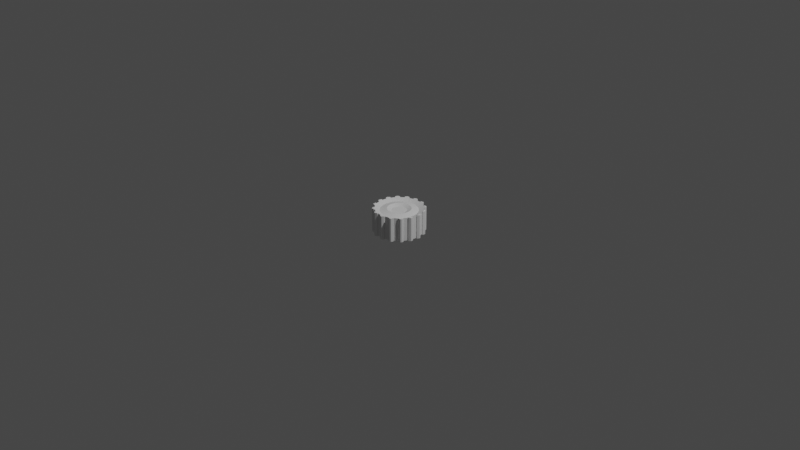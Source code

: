 # Source: wheel.blend  (saved by Blender 2.80.75; exported with 4.5.12 LTS)
import bpy
from mathutils import Matrix  # noqa: F401  (used for matrix-valued properties, if any)

bpy.ops.wm.read_factory_settings(use_empty=True)
scene = bpy.context.scene
scene.name = 'Scene'

# ---- collections
col_collection = bpy.data.collections.new('Collection'); scene.collection.children.link(col_collection)

# ---- world
world_world = bpy.data.worlds.new('World'); scene.world = world_world
world_world.use_nodes = True; world_world.node_tree.nodes.clear()
_N = world_world.node_tree.nodes; _L = world_world.node_tree.links
n0 = _N.new('ShaderNodeOutputWorld'); n0.name = 'World Output'; n0.location = (300, 300)
n1 = _N.new('ShaderNodeBackground'); n1.name = 'Background'; n1.location = (10, 300)
n1.inputs[0].default_value = (0.05088, 0.05088, 0.05088, 1.0)
_L.new(n1.outputs[0], n0.inputs[0])
n0.is_active_output = True
world_world.color = (0.05088, 0.05088, 0.05088)
world_world.use_sun_shadow = False
world_world.sun_shadow_jitter_overblur = 0.0

# ---- cameras
cam_camera = bpy.data.cameras.new('Camera')
cam_camera.clip_end = 100.0
cam_camera.ortho_scale = 7.314

# ---- lights
light_light = bpy.data.lights.new('Light', 'POINT')
light_light.transmission_factor = 0.0
light_light.energy = 1000.0
light_light.shadow_soft_size = 0.1
light_light.shadow_maximum_resolution = 0.006
light_light.use_absolute_resolution = True

# ---- meshes
me_cylinder = bpy.data.meshes.new('Cylinder')
me_cylinder.from_pydata([(0.0, 1.0, -1.0), (0.0, 1.0, 1.0), (0.1951, 0.9808, -1.0), (0.1951, 0.9808, 1.0), (0.3827, 0.9239, -1.0), (0.3827, 0.9239, 1.0), (0.5556, 0.8315, -1.0), (0.5556, 0.8315, 1.0), (0.7071, 0.7071, -1.0), (0.7071, 0.7071, 1.0), (0.8315, 0.5556, -1.0), (0.8315, 0.5556, 1.0), (0.9239, 0.3827, -1.0), (0.9239, 0.3827, 1.0), (0.9808, 0.1951, -1.0), (0.9808, 0.1951, 1.0), (1.0, 7.55e-08, -1.0), (1.0, 7.55e-08, 1.0), (0.9808, -0.1951, -1.0), (0.9808, -0.1951, 1.0), (0.9239, -0.3827, -1.0), (0.9239, -0.3827, 1.0), (0.8315, -0.5556, -1.0), (0.8315, -0.5556, 1.0), (0.7071, -0.7071, -1.0), (0.7071, -0.7071, 1.0), (0.5556, -0.8315, -1.0), (0.5556, -0.8315, 1.0), (0.3827, -0.9239, -1.0), (0.3827, -0.9239, 1.0), (0.1951, -0.9808, -1.0), (0.1951, -0.9808, 1.0), (-3.258e-07, -1.0, -1.0), (-3.258e-07, -1.0, 1.0), (-0.1951, -0.9808, -1.0), (-0.1951, -0.9808, 1.0), (-0.3827, -0.9239, -1.0), (-0.3827, -0.9239, 1.0), (-0.5556, -0.8315, -1.0), (-0.5556, -0.8315, 1.0), (-0.7071, -0.7071, -1.0), (-0.7071, -0.7071, 1.0), (-0.8315, -0.5556, -1.0), (-0.8315, -0.5556, 1.0), (-0.9239, -0.3827, -1.0), (-0.9239, -0.3827, 1.0), (-0.9808, -0.1951, -1.0), (-0.9808, -0.1951, 1.0), (-1.0, 9.656e-07, -1.0), (-1.0, 9.656e-07, 1.0), (-0.9808, 0.1951, -1.0), (-0.9808, 0.1951, 1.0), (-0.9239, 0.3827, -1.0), (-0.9239, 0.3827, 1.0), (-0.8315, 0.5556, -1.0), (-0.8315, 0.5556, 1.0), (-0.7071, 0.7071, -1.0), (-0.7071, 0.7071, 1.0), (-0.5556, 0.8315, -1.0), (-0.5556, 0.8315, 1.0), (-0.3827, 0.9239, -1.0), (-0.3827, 0.9239, 1.0), (-0.1951, 0.9808, -1.0), (-0.1951, 0.9808, 1.0), (-2.126e-09, 1.04, -1.04), (-0.0817, 1.098, -1.024), (-0.0817, 1.098, 1.024), (-2.126e-09, 1.04, 1.04), (0.2029, 1.02, 1.04), (0.2944, 1.061, 1.024), (0.2944, 1.061, -1.024), (0.2029, 1.02, -1.04), (0.3448, 1.046, -1.024), (0.398, 0.9609, -1.04), (0.398, 0.9609, 1.04), (0.3448, 1.046, 1.024), (0.5778, 0.8648, 1.04), (0.678, 0.8677, 1.024), (0.678, 0.8677, -1.024), (0.5778, 0.8648, -1.04), (0.7188, 0.8343, -1.024), (0.7354, 0.7354, -1.04), (0.7354, 0.7354, 1.04), (0.7188, 0.8343, 1.024), (0.8648, 0.5778, 1.04), (0.9585, 0.5422, 1.024), (0.9585, 0.5422, -1.024), (0.8648, 0.5778, -1.04), (0.9833, 0.4957, -1.024), (0.9609, 0.398, -1.04), (0.9609, 0.398, 1.04), (0.9833, 0.4957, 1.024), (1.02, 0.2029, 1.04), (1.093, 0.1341, 1.024), (1.093, 0.1341, -1.024), (1.02, 0.2029, -1.04), (1.098, 0.0817, -1.024), (1.04, 6.517e-08, -1.04), (1.04, 6.517e-08, 1.04), (1.098, 0.0817, 1.024), (1.02, -0.2029, 1.04), (1.061, -0.2944, 1.024), (1.061, -0.2944, -1.024), (1.02, -0.2029, -1.04), (1.046, -0.3448, -1.024), (0.9609, -0.398, -1.04), (0.9609, -0.398, 1.04), (1.046, -0.3448, 1.024), (0.8648, -0.5778, 1.04), (0.8677, -0.678, 1.024), (0.8677, -0.678, -1.024), (0.8648, -0.5778, -1.04), (0.8343, -0.7188, -1.024), (0.7354, -0.7354, -1.04), (0.7354, -0.7354, 1.04), (0.8343, -0.7188, 1.024), (0.5778, -0.8648, 1.04), (0.5422, -0.9585, 1.024), (0.5422, -0.9585, -1.024), (0.5778, -0.8648, -1.04), (0.4957, -0.9833, -1.024), (0.398, -0.9609, -1.04), (0.398, -0.9609, 1.04), (0.4957, -0.9833, 1.024), (0.2029, -1.02, 1.04), (0.1341, -1.093, 1.024), (0.1341, -1.093, -1.024), (0.2029, -1.02, -1.04), (0.0817, -1.098, -1.024), (-3.41e-07, -1.04, -1.04), (-3.41e-07, -1.04, 1.04), (0.0817, -1.098, 1.024), (-0.2029, -1.02, 1.04), (-0.2944, -1.061, 1.024), (-0.2944, -1.061, -1.024), (-0.2029, -1.02, -1.04), (-0.3448, -1.046, -1.024), (-0.398, -0.9609, -1.04), (-0.398, -0.9609, 1.04), (-0.3448, -1.046, 1.024), (-0.5778, -0.8648, 1.04), (-0.678, -0.8677, 1.024), (-0.678, -0.8677, -1.024), (-0.5778, -0.8648, -1.04), (-0.7188, -0.8343, -1.024), (-0.7354, -0.7354, -1.04), (-0.7354, -0.7354, 1.04), (-0.7188, -0.8343, 1.024), (-0.8648, -0.5778, 1.04), (-0.9585, -0.5422, 1.024), (-0.9585, -0.5422, -1.024), (-0.8648, -0.5778, -1.04), (-0.9833, -0.4957, -1.024), (-0.9609, -0.398, -1.04), (-0.9609, -0.398, 1.04), (-0.9833, -0.4957, 1.024), (-1.02, -0.2029, 1.04), (-1.093, -0.1341, 1.024), (-1.093, -0.1341, -1.024), (-1.02, -0.2029, -1.04), (-1.098, -0.0817, -1.024), (-1.04, 9.909e-07, -1.04), (-1.04, 9.909e-07, 1.04), (-1.098, -0.0817, 1.024), (-1.02, 0.2029, 1.04), (-1.061, 0.2944, 1.024), (-1.061, 0.2944, -1.024), (-1.02, 0.2029, -1.04), (-1.046, 0.3448, -1.024), (-0.9609, 0.398, -1.04), (-0.9609, 0.398, 1.04), (-1.046, 0.3448, 1.024), (-0.8648, 0.5778, 1.04), (-0.8677, 0.678, 1.024), (-0.8677, 0.678, -1.024), (-0.8648, 0.5778, -1.04), (-0.8343, 0.7188, -1.024), (-0.7354, 0.7354, -1.04), (-0.7354, 0.7354, 1.04), (-0.8343, 0.7188, 1.024), (-0.5778, 0.8648, 1.04), (-0.5422, 0.9585, 1.024), (-0.5422, 0.9585, -1.024), (-0.5778, 0.8648, -1.04), (-0.4957, 0.9833, -1.024), (-0.398, 0.9609, -1.04), (-0.398, 0.9609, 1.04), (-0.4957, 0.9833, 1.024), (-0.2029, 1.02, 1.04), (-0.1341, 1.093, 1.024), (-0.1341, 1.093, -1.024), (-0.2029, 1.02, -1.04), (0.1552, 0.78, 0.808), (2.421e-08, 0.7953, 0.808), (0.3043, 0.7348, 0.808), (0.4418, 0.6613, 0.808), (0.5624, 0.5624, 0.808), (0.6613, 0.4418, 0.808), (0.7348, 0.3043, 0.808), (0.78, 0.1552, 0.808), (0.7953, 1.184e-07, 0.808), (0.78, -0.1552, 0.808), (0.7348, -0.3043, 0.808), (0.6613, -0.4418, 0.808), (0.5624, -0.5624, 0.808), (0.4418, -0.6613, 0.808), (0.3043, -0.7348, 0.808), (0.1552, -0.78, 0.808), (-2.349e-07, -0.7953, 0.808), (-0.1552, -0.78, 0.808), (-0.3043, -0.7348, 0.808), (-0.4418, -0.6613, 0.808), (-0.5624, -0.5624, 0.808), (-0.6613, -0.4418, 0.808), (-0.7348, -0.3043, 0.808), (-0.78, -0.1552, 0.808), (-0.7953, 8.263e-07, 0.808), (-0.78, 0.1552, 0.808), (-0.7348, 0.3043, 0.808), (-0.6613, 0.4418, 0.808), (-0.5624, 0.5624, 0.808), (-0.4418, 0.6613, 0.808), (-0.3043, 0.7348, 0.808), (-0.1552, 0.78, 0.808), (0.09795, 0.4924, 0.9524), (5.039e-08, 0.5021, 0.9524), (0.1921, 0.4639, 0.9524), (0.2789, 0.4175, 0.9524), (0.355, 0.355, 0.9524), (0.4175, 0.2789, 0.9524), (0.4639, 0.1921, 0.9524), (0.4924, 0.09795, 0.9524), (0.5021, 1.867e-07, 0.9524), (0.4924, -0.09795, 0.9524), (0.4639, -0.1921, 0.9524), (0.4175, -0.2789, 0.9524), (0.355, -0.355, 0.9524), (0.2789, -0.4175, 0.9524), (0.1921, -0.4639, 0.9524), (0.09795, -0.4924, 0.9524), (-1.132e-07, -0.5021, 0.9524), (-0.09795, -0.4924, 0.9524), (-0.1921, -0.4639, 0.9524), (-0.2789, -0.4175, 0.9524), (-0.355, -0.355, 0.9524), (-0.4175, -0.2789, 0.9524), (-0.4639, -0.1921, 0.9524), (-0.4924, -0.09795, 0.9524), (-0.5021, 6.336e-07, 0.9524), (-0.4924, 0.09795, 0.9524), (-0.4639, 0.1921, 0.9524), (-0.4175, 0.2789, 0.9524), (-0.355, 0.355, 0.9524), (-0.2789, 0.4175, 0.9524), (-0.1921, 0.4639, 0.9524), (-0.09795, 0.4924, 0.9524), (0.06234, 0.3134, 0.7886), (5.62e-08, 0.3195, 0.7886), (0.1223, 0.2952, 0.7886), (0.1775, 0.2657, 0.7886), (0.2259, 0.2259, 0.7886), (0.2657, 0.1775, 0.7886), (0.2952, 0.1223, 0.7886), (0.3134, 0.06234, 0.7886), (0.3195, 2.305e-07, 0.7886), (0.3134, -0.06234, 0.7886), (0.2952, -0.1223, 0.7886), (0.2657, -0.1775, 0.7886), (0.2259, -0.2259, 0.7886), (0.1775, -0.2657, 0.7886), (0.1223, -0.2952, 0.7886), (0.06234, -0.3134, 0.7886), (-4.792e-08, -0.3195, 0.7886), (-0.06234, -0.3134, 0.7886), (-0.1223, -0.2952, 0.7886), (-0.1775, -0.2657, 0.7886), (-0.2259, -0.2259, 0.7886), (-0.2657, -0.1775, 0.7886), (-0.2952, -0.1223, 0.7886), (-0.3134, -0.06234, 0.7886), (-0.3195, 5.15e-07, 0.7886), (-0.3134, 0.06234, 0.7886), (-0.2952, 0.1223, 0.7886), (-0.2657, 0.1775, 0.7886), (-0.2259, 0.2259, 0.7886), (-0.1775, 0.2657, 0.7886), (-0.1223, 0.2952, 0.7886), (-0.06234, 0.3134, 0.7886)], [], [(0, 1, 3, 2), (2, 3, 68, 71), (4, 5, 7, 6), (40, 38, 143, 145), (8, 9, 11, 10), (54, 55, 172, 175), (12, 13, 15, 14), (5, 4, 73, 74), (16, 17, 19, 18), (22, 23, 108, 111), (20, 21, 23, 22), (57, 56, 177, 178), (24, 25, 27, 26), (4, 2, 71, 73), (28, 29, 31, 30), (18, 19, 100, 103), (32, 33, 35, 34), (56, 54, 175, 177), (36, 37, 39, 38), (63, 1, 67, 188), (40, 41, 43, 42), (21, 20, 105, 106), (44, 45, 47, 46), (142, 141, 147, 144), (48, 49, 51, 50), (20, 18, 103, 105), (52, 53, 55, 54), (36, 34, 135, 137), (56, 57, 59, 58), (37, 36, 137, 138), (17, 15, 199, 200), (60, 61, 63, 62), (174, 173, 179, 176), (0, 2, 4, 6, 8, 10, 12, 14, 16, 18, 20, 22, 24, 26, 28, 30, 32, 34, 36, 38, 40, 42, 44, 46, 48, 50, 52, 54, 56, 58, 60, 62), (3, 5, 74, 68), (7, 9, 82, 76), (11, 13, 90, 84), (15, 17, 98, 92), (19, 21, 106, 100), (23, 25, 114, 108), (27, 29, 122, 116), (31, 33, 130, 124), (35, 37, 138, 132), (39, 41, 146, 140), (43, 45, 154, 148), (47, 49, 162, 156), (51, 53, 170, 164), (55, 57, 178, 172), (59, 61, 186, 180), (0, 62, 191, 64), (58, 59, 180, 183), (41, 40, 145, 146), (6, 7, 76, 79), (38, 39, 140, 143), (110, 109, 115, 112), (42, 43, 148, 151), (25, 24, 113, 114), (182, 181, 187, 184), (24, 22, 111, 113), (78, 77, 83, 80), (61, 60, 185, 186), (26, 27, 116, 119), (9, 8, 81, 82), (60, 58, 183, 185), (150, 149, 155, 152), (8, 6, 79, 81), (62, 63, 188, 191), (45, 44, 153, 154), (10, 11, 84, 87), (44, 42, 151, 153), (118, 117, 123, 120), (46, 47, 156, 159), (29, 28, 121, 122), (28, 26, 119, 121), (86, 85, 91, 88), (1, 0, 64, 67), (30, 31, 124, 127), (13, 12, 89, 90), (70, 69, 75, 72), (158, 157, 163, 160), (12, 10, 87, 89), (49, 48, 161, 162), (14, 15, 92, 95), (48, 46, 159, 161), (126, 125, 131, 128), (50, 51, 164, 167), (33, 32, 129, 130), (32, 30, 127, 129), (94, 93, 99, 96), (34, 35, 132, 135), (17, 16, 97, 98), (166, 165, 171, 168), (16, 14, 95, 97), (53, 52, 169, 170), (102, 101, 107, 104), (52, 50, 167, 169), (134, 133, 139, 136), (65, 66, 67, 64), (69, 70, 71, 68), (70, 72, 73, 71), (75, 69, 68, 74), (74, 73, 72, 75), (77, 78, 79, 76), (78, 80, 81, 79), (83, 77, 76, 82), (82, 81, 80, 83), (85, 86, 87, 84), (86, 88, 89, 87), (91, 85, 84, 90), (90, 89, 88, 91), (93, 94, 95, 92), (94, 96, 97, 95), (99, 93, 92, 98), (98, 97, 96, 99), (101, 102, 103, 100), (102, 104, 105, 103), (107, 101, 100, 106), (106, 105, 104, 107), (109, 110, 111, 108), (110, 112, 113, 111), (115, 109, 108, 114), (114, 113, 112, 115), (117, 118, 119, 116), (118, 120, 121, 119), (123, 117, 116, 122), (122, 121, 120, 123), (125, 126, 127, 124), (126, 128, 129, 127), (131, 125, 124, 130), (130, 129, 128, 131), (133, 134, 135, 132), (134, 136, 137, 135), (139, 133, 132, 138), (138, 137, 136, 139), (141, 142, 143, 140), (142, 144, 145, 143), (147, 141, 140, 146), (146, 145, 144, 147), (149, 150, 151, 148), (150, 152, 153, 151), (155, 149, 148, 154), (154, 153, 152, 155), (157, 158, 159, 156), (158, 160, 161, 159), (163, 157, 156, 162), (162, 161, 160, 163), (165, 166, 167, 164), (166, 168, 169, 167), (171, 165, 164, 170), (170, 169, 168, 171), (173, 174, 175, 172), (174, 176, 177, 175), (179, 173, 172, 178), (178, 177, 176, 179), (181, 182, 183, 180), (182, 184, 185, 183), (187, 181, 180, 186), (186, 185, 184, 187), (189, 190, 191, 188), (190, 65, 64, 191), (66, 189, 188, 67), (190, 189, 66, 65), (212, 211, 243, 244), (35, 33, 208, 209), (53, 51, 217, 218), (9, 7, 195, 196), (27, 25, 204, 205), (45, 43, 213, 214), (63, 61, 222, 223), (19, 17, 200, 201), (37, 35, 209, 210), (55, 53, 218, 219), (11, 9, 196, 197), (29, 27, 205, 206), (47, 45, 214, 215), (3, 1, 193, 192), (1, 63, 223, 193), (21, 19, 201, 202), (39, 37, 210, 211), (57, 55, 219, 220), (13, 11, 197, 198), (31, 29, 206, 207), (49, 47, 215, 216), (5, 3, 192, 194), (23, 21, 202, 203), (41, 39, 211, 212), (59, 57, 220, 221), (15, 13, 198, 199), (33, 31, 207, 208), (51, 49, 216, 217), (7, 5, 194, 195), (25, 23, 203, 204), (43, 41, 212, 213), (61, 59, 221, 222), (247, 246, 278, 279), (199, 198, 230, 231), (213, 212, 244, 245), (200, 199, 231, 232), (214, 213, 245, 246), (201, 200, 232, 233), (215, 214, 246, 247), (202, 201, 233, 234), (216, 215, 247, 248), (203, 202, 234, 235), (217, 216, 248, 249), (204, 203, 235, 236), (218, 217, 249, 250), (205, 204, 236, 237), (219, 218, 250, 251), (206, 205, 237, 238), (192, 193, 225, 224), (220, 219, 251, 252), (207, 206, 238, 239), (194, 192, 224, 226), (221, 220, 252, 253), (208, 207, 239, 240), (195, 194, 226, 227), (222, 221, 253, 254), (209, 208, 240, 241), (196, 195, 227, 228), (223, 222, 254, 255), (210, 209, 241, 242), (197, 196, 228, 229), (193, 223, 255, 225), (211, 210, 242, 243), (198, 197, 229, 230), (256, 257, 287, 286, 285, 284, 283, 282, 281, 280, 279, 278, 277, 276, 275, 274, 273, 272, 271, 270, 269, 268, 267, 266, 265, 264, 263, 262, 261, 260, 259, 258), (234, 233, 265, 266), (248, 247, 279, 280), (235, 234, 266, 267), (249, 248, 280, 281), (236, 235, 267, 268), (250, 249, 281, 282), (237, 236, 268, 269), (251, 250, 282, 283), (238, 237, 269, 270), (224, 225, 257, 256), (252, 251, 283, 284), (239, 238, 270, 271), (226, 224, 256, 258), (253, 252, 284, 285), (240, 239, 271, 272), (227, 226, 258, 259), (254, 253, 285, 286), (241, 240, 272, 273), (228, 227, 259, 260), (255, 254, 286, 287), (242, 241, 273, 274), (229, 228, 260, 261), (225, 255, 287, 257), (243, 242, 274, 275), (230, 229, 261, 262), (244, 243, 275, 276), (231, 230, 262, 263), (245, 244, 276, 277), (232, 231, 263, 264), (246, 245, 277, 278), (233, 232, 264, 265)])
_uv = me_cylinder.uv_layers.new(name='UVMap')
_uv.uv.foreach_set('vector', [0.09729, 0.9326, 0.09729, 0.9608, 0.09552, 0.9608, 0.09552, 0.9326, 0.09552, 0.9326, 0.09552, 0.9608, 0.09552, 0.9608, 0.09552, 0.9326, 0.09376, 0.9326, 0.09376, 0.9608, 0.09199, 0.9608, 0.09199, 0.9326, 0.07358, 0.9089, 0.07564, 0.9072, 0.07564, 0.9072, 0.07358, 0.9089, 0.09023, 0.9326, 0.09023, 0.9608, 0.08846, 0.9608, 0.08846, 0.9326, 0.04963, 0.9326, 0.04963, 0.9608, 0.04963, 0.9608, 0.04963, 0.9326, 0.0867, 0.9326, 0.0867, 0.9608, 0.08493, 0.9608, 0.08493, 0.9326, 0.09376, 0.9608, 0.09376, 0.9326, 0.09376, 0.9326, 0.09376, 0.9608, 0.08317, 0.9326, 0.08317, 0.9608, 0.0814, 0.9608, 0.0814, 0.9326, 0.07787, 0.9326, 0.07787, 0.9608, 0.07787, 0.9608, 0.07787, 0.9326, 0.07964, 0.9326, 0.07964, 0.9608, 0.07787, 0.9608, 0.07787, 0.9326, 0.04786, 0.9608, 0.04786, 0.9326, 0.04786, 0.9326, 0.04786, 0.9608, 0.07611, 0.9326, 0.07611, 0.9608, 0.07434, 0.9608, 0.07434, 0.9326, 0.08835, 0.931, 0.08581, 0.9317, 0.08581, 0.9317, 0.08835, 0.931, 0.07258, 0.9326, 0.07258, 0.9608, 0.07081, 0.9608, 0.07081, 0.9326, 0.0814, 0.9326, 0.0814, 0.9608, 0.0814, 0.9608, 0.0814, 0.9326, 0.06905, 0.9326, 0.06905, 0.9608, 0.06728, 0.9608, 0.06728, 0.9326, 0.07358, 0.928, 0.07189, 0.926, 0.07189, 0.926, 0.07358, 0.928, 0.06552, 0.9326, 0.06552, 0.9608, 0.06375, 0.9608, 0.06375, 0.9326, 0.05228, 0.9317, 0.05492, 0.932, 0.05492, 0.932, 0.05228, 0.9317, 0.06198, 0.9326, 0.06198, 0.9608, 0.06022, 0.9608, 0.06022, 0.9326, 0.07964, 0.9608, 0.07964, 0.9326, 0.07964, 0.9326, 0.07964, 0.9608, 0.05845, 0.9326, 0.05845, 0.9608, 0.05669, 0.9608, 0.05669, 0.9326, 0.9126, 0.2143, 0.9126, 0.2405, 0.9122, 0.2405, 0.9122, 0.2143, 0.05492, 0.9326, 0.05492, 0.9608, 0.05316, 0.9608, 0.05316, 0.9326, 0.09569, 0.9133, 0.09646, 0.9158, 0.09646, 0.9158, 0.09569, 0.9133, 0.05139, 0.9326, 0.05139, 0.9608, 0.04963, 0.9608, 0.04963, 0.9326, 0.07798, 0.9059, 0.08052, 0.9052, 0.08052, 0.9052, 0.07798, 0.9059, 0.04786, 0.9326, 0.04786, 0.9608, 0.0461, 0.9608, 0.0461, 0.9326, 0.06552, 0.9608, 0.06552, 0.9326, 0.06552, 0.9326, 0.06552, 0.9608, 0.1987, 0.4999, 0.1984, 0.5025, 0.1984, 0.5025, 0.1987, 0.4999, 0.04433, 0.9326, 0.04433, 0.9608, 0.04257, 0.9608, 0.04257, 0.9326, 0.8985, 0.2143, 0.8985, 0.2405, 0.898, 0.2405, 0.898, 0.2143, 0.08317, 0.932, 0.08581, 0.9317, 0.08835, 0.931, 0.0907, 0.9297, 0.09275, 0.928, 0.09444, 0.926, 0.09569, 0.9236, 0.09646, 0.9211, 0.09672, 0.9185, 0.09646, 0.9158, 0.09569, 0.9133, 0.09444, 0.9109, 0.09275, 0.9089, 0.0907, 0.9072, 0.08835, 0.9059, 0.08581, 0.9052, 0.08317, 0.9049, 0.08052, 0.9052, 0.07798, 0.9059, 0.07564, 0.9072, 0.07358, 0.9089, 0.07189, 0.9109, 0.07064, 0.9133, 0.06987, 0.9158, 0.06961, 0.9185, 0.06987, 0.9211, 0.07064, 0.9236, 0.07189, 0.926, 0.07358, 0.928, 0.07564, 0.9297, 0.07798, 0.931, 0.08052, 0.9317, 0.05757, 0.9317, 0.06011, 0.931, 0.06011, 0.931, 0.05757, 0.9317, 0.06246, 0.9297, 0.06451, 0.928, 0.06451, 0.928, 0.06246, 0.9297, 0.0662, 0.926, 0.06745, 0.9236, 0.06745, 0.9236, 0.0662, 0.926, 0.06822, 0.9211, 0.06848, 0.9185, 0.06848, 0.9185, 0.06822, 0.9211, 0.06822, 0.9158, 0.06745, 0.9133, 0.06745, 0.9133, 0.06822, 0.9158, 0.0662, 0.9109, 0.06451, 0.9089, 0.06451, 0.9089, 0.0662, 0.9109, 0.06246, 0.9072, 0.06011, 0.9059, 0.06011, 0.9059, 0.06246, 0.9072, 0.05757, 0.9052, 0.05492, 0.9049, 0.05492, 0.9049, 0.05757, 0.9052, 0.05228, 0.9052, 0.04974, 0.9059, 0.04974, 0.9059, 0.05228, 0.9052, 0.04739, 0.9072, 0.04534, 0.9089, 0.04534, 0.9089, 0.04739, 0.9072, 0.04365, 0.9109, 0.0424, 0.9133, 0.0424, 0.9133, 0.04365, 0.9109, 0.04163, 0.9158, 0.04137, 0.9185, 0.04137, 0.9185, 0.04163, 0.9158, 0.04163, 0.9211, 0.0424, 0.9236, 0.0424, 0.9236, 0.04163, 0.9211, 0.04365, 0.926, 0.04534, 0.928, 0.04534, 0.928, 0.04365, 0.926, 0.04739, 0.9297, 0.04974, 0.931, 0.04974, 0.931, 0.04739, 0.9297, 0.08317, 0.932, 0.08052, 0.9317, 0.08052, 0.9317, 0.08317, 0.932, 0.0461, 0.9326, 0.0461, 0.9608, 0.0461, 0.9608, 0.0461, 0.9326, 0.06198, 0.9608, 0.06198, 0.9326, 0.06198, 0.9326, 0.06198, 0.9608, 0.09199, 0.9326, 0.09199, 0.9608, 0.09199, 0.9608, 0.09199, 0.9326, 0.06375, 0.9326, 0.06375, 0.9608, 0.06375, 0.9608, 0.06375, 0.9326, 0.9267, 0.2143, 0.9267, 0.2405, 0.9263, 0.2405, 0.9263, 0.2143, 0.06022, 0.9326, 0.06022, 0.9608, 0.06022, 0.9608, 0.06022, 0.9326, 0.07611, 0.9608, 0.07611, 0.9326, 0.07611, 0.9326, 0.07611, 0.9608, 0.8949, 0.2143, 0.8949, 0.2405, 0.8945, 0.2405, 0.8945, 0.2143, 0.09275, 0.9089, 0.09444, 0.9109, 0.09444, 0.9109, 0.09275, 0.9089, 0.9408, 0.2143, 0.9408, 0.2405, 0.9404, 0.2405, 0.9404, 0.2143, 0.04433, 0.9608, 0.04433, 0.9326, 0.04433, 0.9326, 0.04433, 0.9608, 0.07434, 0.9326, 0.07434, 0.9608, 0.07434, 0.9608, 0.07434, 0.9326, 0.09023, 0.9608, 0.09023, 0.9326, 0.09023, 0.9326, 0.09023, 0.9608, 0.07798, 0.931, 0.07564, 0.9297, 0.07564, 0.9297, 0.07798, 0.931, 0.9091, 0.2143, 0.9091, 0.2405, 0.9086, 0.2405, 0.9086, 0.2143, 0.09275, 0.928, 0.0907, 0.9297, 0.0907, 0.9297, 0.09275, 0.928, 0.04257, 0.9326, 0.04257, 0.9608, 0.04257, 0.9608, 0.04257, 0.9326, 0.05845, 0.9608, 0.05845, 0.9326, 0.05845, 0.9326, 0.05845, 0.9608, 0.08846, 0.9326, 0.08846, 0.9608, 0.08846, 0.9608, 0.08846, 0.9326, 0.07064, 0.9133, 0.07189, 0.9109, 0.07189, 0.9109, 0.07064, 0.9133, 0.9232, 0.2143, 0.9232, 0.2405, 0.9228, 0.2405, 0.9228, 0.2143, 0.05669, 0.9326, 0.05669, 0.9608, 0.05669, 0.9608, 0.05669, 0.9326, 0.07258, 0.9608, 0.07258, 0.9326, 0.07258, 0.9326, 0.07258, 0.9608, 0.08835, 0.9059, 0.0907, 0.9072, 0.0907, 0.9072, 0.08835, 0.9059, 0.9373, 0.2143, 0.9373, 0.2405, 0.9369, 0.2405, 0.9369, 0.2143, 0.09729, 0.9608, 0.09729, 0.9326, 0.09729, 0.9326, 0.09729, 0.9608, 0.07081, 0.9326, 0.07081, 0.9608, 0.07081, 0.9608, 0.07081, 0.9326, 0.0867, 0.9608, 0.0867, 0.9326, 0.0867, 0.9326, 0.0867, 0.9608, 0.9444, 0.2143, 0.9444, 0.2405, 0.9439, 0.2405, 0.9439, 0.2143, 0.9055, 0.2143, 0.9055, 0.2405, 0.9051, 0.2405, 0.9051, 0.2143, 0.09569, 0.9236, 0.09444, 0.926, 0.09444, 0.926, 0.09569, 0.9236, 0.05492, 0.9608, 0.05492, 0.9326, 0.05492, 0.9326, 0.05492, 0.9608, 0.08493, 0.9326, 0.08493, 0.9608, 0.08493, 0.9608, 0.08493, 0.9326, 0.06961, 0.9185, 0.06987, 0.9158, 0.06987, 0.9158, 0.06961, 0.9185, 0.9196, 0.2143, 0.9196, 0.2405, 0.9192, 0.2405, 0.9192, 0.2143, 0.05316, 0.9326, 0.05316, 0.9608, 0.05316, 0.9608, 0.05316, 0.9326, 0.06905, 0.9608, 0.06905, 0.9326, 0.06905, 0.9326, 0.06905, 0.9608, 0.08317, 0.9049, 0.08581, 0.9052, 0.08581, 0.9052, 0.08317, 0.9049, 0.9338, 0.2143, 0.9338, 0.2405, 0.9333, 0.2405, 0.9333, 0.2143, 0.06728, 0.9326, 0.06728, 0.9608, 0.06728, 0.9608, 0.06728, 0.9326, 0.08317, 0.9608, 0.08317, 0.9326, 0.08317, 0.9326, 0.08317, 0.9608, 0.902, 0.2143, 0.902, 0.2405, 0.9016, 0.2405, 0.9016, 0.2143, 0.09672, 0.9185, 0.09646, 0.9211, 0.09646, 0.9211, 0.09672, 0.9185, 0.05139, 0.9608, 0.05139, 0.9326, 0.05139, 0.9326, 0.05139, 0.9608, 0.9302, 0.2143, 0.9302, 0.2405, 0.9298, 0.2405, 0.9298, 0.2143, 0.07064, 0.9236, 0.06987, 0.9211, 0.06987, 0.9211, 0.07064, 0.9236, 0.9161, 0.2143, 0.9161, 0.2405, 0.9157, 0.2405, 0.9157, 0.2143, 0.891, 0.9212, 0.891, 0.9474, 0.8903, 0.9476, 0.8903, 0.921, 0.9444, 0.9474, 0.9444, 0.9212, 0.945, 0.9202, 0.945, 0.9484, 0.9444, 0.9212, 0.9439, 0.9212, 0.9433, 0.9202, 0.945, 0.9202, 0.9439, 0.9474, 0.9444, 0.9474, 0.945, 0.9484, 0.9433, 0.9484, 0.9433, 0.9484, 0.9433, 0.9202, 0.9439, 0.9212, 0.9439, 0.9474, 0.9408, 0.9474, 0.9408, 0.9212, 0.9415, 0.9202, 0.9415, 0.9484, 0.9408, 0.9212, 0.9404, 0.9212, 0.9398, 0.9202, 0.9414, 0.9202, 0.9404, 0.9474, 0.9408, 0.9474, 0.9414, 0.9484, 0.9398, 0.9484, 0.9397, 0.9484, 0.9397, 0.9202, 0.9404, 0.9212, 0.9404, 0.9474, 0.9373, 0.9474, 0.9373, 0.9212, 0.938, 0.9202, 0.938, 0.9484, 0.9373, 0.9212, 0.9369, 0.9212, 0.9363, 0.9202, 0.9379, 0.9202, 0.9369, 0.9474, 0.9373, 0.9474, 0.9379, 0.9484, 0.9363, 0.9484, 0.9362, 0.9484, 0.9362, 0.9202, 0.9369, 0.9212, 0.9369, 0.9474, 0.9338, 0.9474, 0.9338, 0.9212, 0.9344, 0.9202, 0.9344, 0.9484, 0.9338, 0.9212, 0.9333, 0.9212, 0.9327, 0.9202, 0.9344, 0.9202, 0.9333, 0.9474, 0.9338, 0.9474, 0.9344, 0.9484, 0.9327, 0.9484, 0.9327, 0.9484, 0.9327, 0.9202, 0.9333, 0.9212, 0.9333, 0.9474, 0.9302, 0.9474, 0.9302, 0.9212, 0.9309, 0.9202, 0.9309, 0.9484, 0.9302, 0.9212, 0.9298, 0.9212, 0.9292, 0.9202, 0.9309, 0.9202, 0.9298, 0.9474, 0.9302, 0.9474, 0.9309, 0.9484, 0.9292, 0.9484, 0.9291, 0.9484, 0.9291, 0.9202, 0.9298, 0.9212, 0.9298, 0.9474, 0.9267, 0.9474, 0.9267, 0.9212, 0.9274, 0.9202, 0.9274, 0.9484, 0.9267, 0.9212, 0.9263, 0.9212, 0.9257, 0.9202, 0.9273, 0.9202, 0.9263, 0.9474, 0.9267, 0.9474, 0.9273, 0.9484, 0.9257, 0.9484, 0.9256, 0.9484, 0.9256, 0.9202, 0.9263, 0.9212, 0.9263, 0.9474, 0.9232, 0.9474, 0.9232, 0.9212, 0.9238, 0.9202, 0.9238, 0.9484, 0.9232, 0.9212, 0.9228, 0.9212, 0.9221, 0.9202, 0.9238, 0.9202, 0.9228, 0.9474, 0.9232, 0.9474, 0.9238, 0.9484, 0.9221, 0.9484, 0.9221, 0.9484, 0.9221, 0.9202, 0.9228, 0.9212, 0.9228, 0.9474, 0.9196, 0.9474, 0.9196, 0.9212, 0.9203, 0.9202, 0.9203, 0.9484, 0.9196, 0.9212, 0.9192, 0.9212, 0.9186, 0.9202, 0.9203, 0.9202, 0.9192, 0.9474, 0.9196, 0.9474, 0.9203, 0.9484, 0.9186, 0.9484, 0.9186, 0.9484, 0.9186, 0.9202, 0.9192, 0.9212, 0.9192, 0.9474, 0.9161, 0.9474, 0.9161, 0.9212, 0.9168, 0.9202, 0.9168, 0.9484, 0.9161, 0.9212, 0.9157, 0.9212, 0.9151, 0.9202, 0.9167, 0.9202, 0.9157, 0.9474, 0.9161, 0.9474, 0.9167, 0.9484, 0.9151, 0.9484, 0.915, 0.9484, 0.915, 0.9202, 0.9157, 0.9212, 0.9157, 0.9474, 0.9126, 0.9474, 0.9126, 0.9212, 0.9133, 0.9202, 0.9133, 0.9484, 0.9126, 0.9212, 0.9122, 0.9212, 0.9115, 0.9202, 0.9132, 0.9202, 0.9122, 0.9474, 0.9126, 0.9474, 0.9132, 0.9484, 0.9115, 0.9484, 0.9115, 0.9484, 0.9115, 0.9202, 0.9122, 0.9212, 0.9122, 0.9474, 0.9091, 0.9474, 0.9091, 0.9212, 0.9097, 0.9202, 0.9097, 0.9484, 0.9091, 0.9212, 0.9086, 0.9212, 0.908, 0.9202, 0.9097, 0.9202, 0.9086, 0.9474, 0.9091, 0.9474, 0.9097, 0.9484, 0.908, 0.9484, 0.908, 0.9484, 0.908, 0.9202, 0.9086, 0.9212, 0.9086, 0.9474, 0.9055, 0.9474, 0.9055, 0.9212, 0.9062, 0.9202, 0.9062, 0.9484, 0.9055, 0.9212, 0.9051, 0.9212, 0.9045, 0.9202, 0.9061, 0.9202, 0.9051, 0.9474, 0.9055, 0.9474, 0.9061, 0.9484, 0.9045, 0.9484, 0.9044, 0.9484, 0.9044, 0.9202, 0.9051, 0.9212, 0.9051, 0.9474, 0.902, 0.9474, 0.902, 0.9212, 0.9027, 0.9202, 0.9027, 0.9484, 0.902, 0.9212, 0.9016, 0.9212, 0.901, 0.9202, 0.9026, 0.9202, 0.9016, 0.9474, 0.902, 0.9474, 0.9026, 0.9484, 0.901, 0.9484, 0.9009, 0.9484, 0.9009, 0.9202, 0.9016, 0.9212, 0.9016, 0.9474, 0.8985, 0.9474, 0.8985, 0.9212, 0.8991, 0.9202, 0.8991, 0.9484, 0.8985, 0.9212, 0.898, 0.9212, 0.8974, 0.9202, 0.8991, 0.9202, 0.898, 0.9474, 0.8985, 0.9474, 0.8991, 0.9484, 0.8974, 0.9484, 0.8974, 0.9484, 0.8974, 0.9202, 0.898, 0.9212, 0.898, 0.9474, 0.8949, 0.9474, 0.8949, 0.9212, 0.8956, 0.9202, 0.8956, 0.9484, 0.8949, 0.9212, 0.8945, 0.9212, 0.8939, 0.9202, 0.8956, 0.9202, 0.8945, 0.9474, 0.8949, 0.9474, 0.8956, 0.9484, 0.8939, 0.9484, 0.8938, 0.9484, 0.8938, 0.9202, 0.8945, 0.9212, 0.8945, 0.9474, 0.8914, 0.9474, 0.8914, 0.9212, 0.8921, 0.9202, 0.8921, 0.9484, 0.8914, 0.9212, 0.891, 0.9212, 0.8904, 0.9202, 0.892, 0.9202, 0.891, 0.9474, 0.8914, 0.9474, 0.892, 0.9484, 0.8904, 0.9484, 0.8914, 0.2143, 0.8914, 0.2405, 0.891, 0.2405, 0.891, 0.2143, 0.07324, 0.1028, 0.0753, 0.1011, 0.0753, 0.1011, 0.07324, 0.1028, 0.1975, 0.5423, 0.1993, 0.5423, 0.1993, 0.5423, 0.1975, 0.5423, 0.1726, 0.5051, 0.1718, 0.5025, 0.1718, 0.5025, 0.1726, 0.5051, 0.1947, 0.5095, 0.1927, 0.5112, 0.1927, 0.5112, 0.1947, 0.5095, 0.2046, 0.5423, 0.2063, 0.5423, 0.2063, 0.5423, 0.2046, 0.5423, 0.1726, 0.4947, 0.1739, 0.4924, 0.1739, 0.4924, 0.1726, 0.4947, 0.1728, 0.5423, 0.1745, 0.5423, 0.1745, 0.5423, 0.1728, 0.5423, 0.2116, 0.5423, 0.2134, 0.5423, 0.2134, 0.5423, 0.2116, 0.5423, 0.18, 0.4874, 0.1825, 0.4866, 0.1825, 0.4866, 0.18, 0.4874, 0.1798, 0.5423, 0.1816, 0.5423, 0.1816, 0.5423, 0.1798, 0.5423, 0.2187, 0.5423, 0.2204, 0.5423, 0.2204, 0.5423, 0.2187, 0.5423, 0.1903, 0.4874, 0.1927, 0.4886, 0.1927, 0.4886, 0.1903, 0.4874, 0.1869, 0.5423, 0.1887, 0.5423, 0.1887, 0.5423, 0.1869, 0.5423, 0.2257, 0.5423, 0.2275, 0.5423, 0.2275, 0.5423, 0.2257, 0.5423, 0.1851, 0.5135, 0.1825, 0.5132, 0.1825, 0.5132, 0.1851, 0.5135, 0.1977, 0.4947, 0.1984, 0.4973, 0.1984, 0.4973, 0.1977, 0.4947, 0.194, 0.5423, 0.1957, 0.5423, 0.1957, 0.5423, 0.194, 0.5423, 0.1756, 0.5095, 0.1739, 0.5074, 0.1739, 0.5074, 0.1756, 0.5095, 0.1977, 0.5051, 0.1964, 0.5074, 0.1964, 0.5074, 0.1977, 0.5051, 0.201, 0.5423, 0.2028, 0.5423, 0.2028, 0.5423, 0.201, 0.5423, 0.1716, 0.4999, 0.1718, 0.4973, 0.1718, 0.4973, 0.1716, 0.4999, 0.1903, 0.5124, 0.1878, 0.5132, 0.1878, 0.5132, 0.1903, 0.5124, 0.2081, 0.5423, 0.2099, 0.5423, 0.2099, 0.5423, 0.2081, 0.5423, 0.1756, 0.4903, 0.1776, 0.4886, 0.1776, 0.4886, 0.1756, 0.4903, 0.1763, 0.5423, 0.1781, 0.5423, 0.1781, 0.5423, 0.1763, 0.5423, 0.2151, 0.5423, 0.2169, 0.5423, 0.2169, 0.5423, 0.2151, 0.5423, 0.1851, 0.4863, 0.1878, 0.4866, 0.1878, 0.4866, 0.1851, 0.4863, 0.1834, 0.5423, 0.1851, 0.5423, 0.1851, 0.5423, 0.1834, 0.5423, 0.2222, 0.5423, 0.224, 0.5423, 0.224, 0.5423, 0.2222, 0.5423, 0.1947, 0.4903, 0.1964, 0.4924, 0.1964, 0.4924, 0.1947, 0.4903, 0.1904, 0.5423, 0.1922, 0.5423, 0.1922, 0.5423, 0.1904, 0.5423, 0.18, 0.5124, 0.1776, 0.5112, 0.1776, 0.5112, 0.18, 0.5124, 0.05669, 0.9608, 0.05845, 0.9608, 0.05845, 0.9608, 0.05669, 0.9608, 0.1128, 0.1547, 0.1146, 0.1547, 0.1146, 0.1547, 0.1128, 0.1547, 0.08812, 0.1547, 0.08989, 0.1547, 0.08989, 0.1547, 0.08812, 0.1547, 0.09638, 0.1123, 0.09612, 0.115, 0.09612, 0.115, 0.09638, 0.1123, 0.0703, 0.1072, 0.07156, 0.1048, 0.07156, 0.1048, 0.0703, 0.1072, 0.1093, 0.1547, 0.1111, 0.1547, 0.1111, 0.1547, 0.1093, 0.1547, 0.08459, 0.1547, 0.08636, 0.1547, 0.08636, 0.1547, 0.08459, 0.1547, 0.09535, 0.1072, 0.09612, 0.1097, 0.09612, 0.1097, 0.09535, 0.1072, 0.06927, 0.1123, 0.06953, 0.1097, 0.06953, 0.1097, 0.06927, 0.1123, 0.1058, 0.1547, 0.1075, 0.1547, 0.1075, 0.1547, 0.1058, 0.1547, 0.08106, 0.1547, 0.08283, 0.1547, 0.08283, 0.1547, 0.08106, 0.1547, 0.09241, 0.1028, 0.0941, 0.1048, 0.0941, 0.1048, 0.09241, 0.1028, 0.0703, 0.1175, 0.06953, 0.115, 0.06953, 0.115, 0.0703, 0.1175, 0.1022, 0.1547, 0.104, 0.1547, 0.104, 0.1547, 0.1022, 0.1547, 0.07753, 0.1547, 0.0793, 0.1547, 0.0793, 0.1547, 0.07753, 0.1547, 0.08802, 0.09982, 0.09036, 0.1011, 0.09036, 0.1011, 0.08802, 0.09982, 0.1234, 0.1547, 0.1252, 0.1547, 0.1252, 0.1547, 0.1234, 0.1547, 0.07324, 0.1219, 0.07156, 0.1199, 0.07156, 0.1199, 0.07324, 0.1219, 0.09871, 0.1547, 0.1005, 0.1547, 0.1005, 0.1547, 0.09871, 0.1547, 0.08802, 0.1249, 0.08547, 0.1256, 0.08547, 0.1256, 0.08802, 0.1249, 0.074, 0.1547, 0.07577, 0.1547, 0.07577, 0.1547, 0.074, 0.1547, 0.08283, 0.09879, 0.08547, 0.09905, 0.08547, 0.09905, 0.08283, 0.09879, 0.1199, 0.1547, 0.1217, 0.1547, 0.1217, 0.1547, 0.1199, 0.1547, 0.07764, 0.1249, 0.0753, 0.1236, 0.0753, 0.1236, 0.07764, 0.1249, 0.09518, 0.1547, 0.09695, 0.1547, 0.09695, 0.1547, 0.09518, 0.1547, 0.09241, 0.1219, 0.09036, 0.1236, 0.09036, 0.1236, 0.09241, 0.1219, 0.07047, 0.1547, 0.07224, 0.1547, 0.07224, 0.1547, 0.07047, 0.1547, 0.07764, 0.09982, 0.08018, 0.09905, 0.08018, 0.09905, 0.07764, 0.09982, 0.1164, 0.1547, 0.1181, 0.1547, 0.1181, 0.1547, 0.1164, 0.1547, 0.08283, 0.1259, 0.08018, 0.1256, 0.08018, 0.1256, 0.08283, 0.1259, 0.09165, 0.1547, 0.09342, 0.1547, 0.09342, 0.1547, 0.09165, 0.1547, 0.09535, 0.1175, 0.0941, 0.1199, 0.0941, 0.1199, 0.09535, 0.1175, 0.9102, 0.08844, 0.9075, 0.0887, 0.9049, 0.08844, 0.9023, 0.08767, 0.9, 0.08642, 0.8979, 0.08473, 0.8963, 0.08268, 0.895, 0.08033, 0.8942, 0.07779, 0.894, 0.07514, 0.8942, 0.0725, 0.895, 0.06996, 0.8963, 0.06761, 0.8979, 0.06556, 0.9, 0.06387, 0.9023, 0.06262, 0.9049, 0.06185, 0.9075, 0.06159, 0.9102, 0.06185, 0.9127, 0.06262, 0.9151, 0.06387, 0.9171, 0.06556, 0.9188, 0.06761, 0.9201, 0.06996, 0.9208, 0.0725, 0.9211, 0.07514, 0.9208, 0.07779, 0.9201, 0.08033, 0.9188, 0.08268, 0.9171, 0.08473, 0.9151, 0.08642, 0.9127, 0.08767, 0.06745, 0.9133, 0.06822, 0.9158, 0.06822, 0.9158, 0.06745, 0.9133, 0.04137, 0.9185, 0.04163, 0.9158, 0.04163, 0.9158, 0.04137, 0.9185, 0.07787, 0.9608, 0.07964, 0.9608, 0.07964, 0.9608, 0.07787, 0.9608, 0.05316, 0.9608, 0.05492, 0.9608, 0.05492, 0.9608, 0.05316, 0.9608, 0.06451, 0.9089, 0.0662, 0.9109, 0.0662, 0.9109, 0.06451, 0.9089, 0.0424, 0.9236, 0.04163, 0.9211, 0.04163, 0.9211, 0.0424, 0.9236, 0.07434, 0.9608, 0.07611, 0.9608, 0.07611, 0.9608, 0.07434, 0.9608, 0.04963, 0.9608, 0.05139, 0.9608, 0.05139, 0.9608, 0.04963, 0.9608, 0.06011, 0.9059, 0.06246, 0.9072, 0.06246, 0.9072, 0.06011, 0.9059, 0.09552, 0.9608, 0.09729, 0.9608, 0.09729, 0.9608, 0.09552, 0.9608, 0.04534, 0.928, 0.04365, 0.926, 0.04365, 0.926, 0.04534, 0.928, 0.07081, 0.9608, 0.07258, 0.9608, 0.07258, 0.9608, 0.07081, 0.9608, 0.06011, 0.931, 0.05757, 0.9317, 0.05757, 0.9317, 0.06011, 0.931, 0.0461, 0.9608, 0.04786, 0.9608, 0.04786, 0.9608, 0.0461, 0.9608, 0.05492, 0.9049, 0.05757, 0.9052, 0.05757, 0.9052, 0.05492, 0.9049, 0.09199, 0.9608, 0.09376, 0.9608, 0.09376, 0.9608, 0.09199, 0.9608, 0.04974, 0.931, 0.04739, 0.9297, 0.04739, 0.9297, 0.04974, 0.931, 0.06728, 0.9608, 0.06905, 0.9608, 0.06905, 0.9608, 0.06728, 0.9608, 0.06451, 0.928, 0.06246, 0.9297, 0.06246, 0.9297, 0.06451, 0.928, 0.04257, 0.9608, 0.04433, 0.9608, 0.04433, 0.9608, 0.04257, 0.9608, 0.04974, 0.9059, 0.05228, 0.9052, 0.05228, 0.9052, 0.04974, 0.9059, 0.08846, 0.9608, 0.09023, 0.9608, 0.09023, 0.9608, 0.08846, 0.9608, 0.05492, 0.932, 0.05228, 0.9317, 0.05228, 0.9317, 0.05492, 0.932, 0.06375, 0.9608, 0.06552, 0.9608, 0.06552, 0.9608, 0.06375, 0.9608, 0.06745, 0.9236, 0.0662, 0.926, 0.0662, 0.926, 0.06745, 0.9236, 0.04534, 0.9089, 0.04739, 0.9072, 0.04739, 0.9072, 0.04534, 0.9089, 0.08493, 0.9608, 0.0867, 0.9608, 0.0867, 0.9608, 0.08493, 0.9608, 0.06022, 0.9608, 0.06198, 0.9608, 0.06198, 0.9608, 0.06022, 0.9608, 0.06848, 0.9185, 0.06822, 0.9211, 0.06822, 0.9211, 0.06848, 0.9185, 0.0424, 0.9133, 0.04365, 0.9109, 0.04365, 0.9109, 0.0424, 0.9133, 0.0814, 0.9608, 0.08317, 0.9608, 0.08317, 0.9608, 0.0814, 0.9608])
me_cylinder.use_remesh_preserve_volume = False
me_cylinder.use_remesh_preserve_attributes = False
me_cylinder.use_mirror_vertex_groups = False
me_cylinder.update()

# ---- objects
ob_light = bpy.data.objects.new('Light', light_light)
ob_camera = bpy.data.objects.new('Camera', cam_camera)
ob_cylinder = bpy.data.objects.new('Cylinder', me_cylinder)

# ---- transforms, parenting, visibility, modifiers, constraints
ob_light.location = (4.076, 1.005, 5.904)
ob_light.rotation_euler = (0.6503, 0.05522, 1.866)
ob_light.lock_rotations_4d = False
ob_light.empty_display_type = 'ARROWS'
ob_light.color = (0.0, 0.0, 0.0, 0.0)
ob_light.lineart.crease_threshold = 0.0
ob_camera.location = (7.359, -6.926, 4.958)
ob_camera.rotation_euler = (1.109, 0.0, 0.8149)
ob_camera.lock_rotations_4d = False
ob_camera.empty_display_type = 'ARROWS'
ob_camera.color = (0.0, 0.0, 0.0, 0.0)
ob_camera.display_type = 'WIRE'
ob_camera.lineart.crease_threshold = 0.0
ob_cylinder.location = (0.0, 0.0, 0.0)
ob_cylinder.scale = (0.25, 0.25, 0.125)
ob_cylinder.lineart.crease_threshold = 0.0

# ---- collection membership
col_collection.objects.link(ob_light)
col_collection.objects.link(ob_camera)
col_collection.objects.link(ob_cylinder)

# ---- scene / render settings (as saved in the file)
scene.camera = ob_camera
scene.frame_start = 1; scene.frame_end = 250; scene.frame_set(1)
scene.render.engine = 'BLENDER_EEVEE_NEXT'
scene.cycles.use_denoising = False
scene.cycles.samples = 128
scene.cycles.sampling_pattern = 'TABULATED_SOBOL'
scene.cycles.use_adaptive_sampling = False
scene.cycles.use_light_tree = False
scene.view_settings.view_transform = 'Filmic'
bpy.context.view_layer.update()
